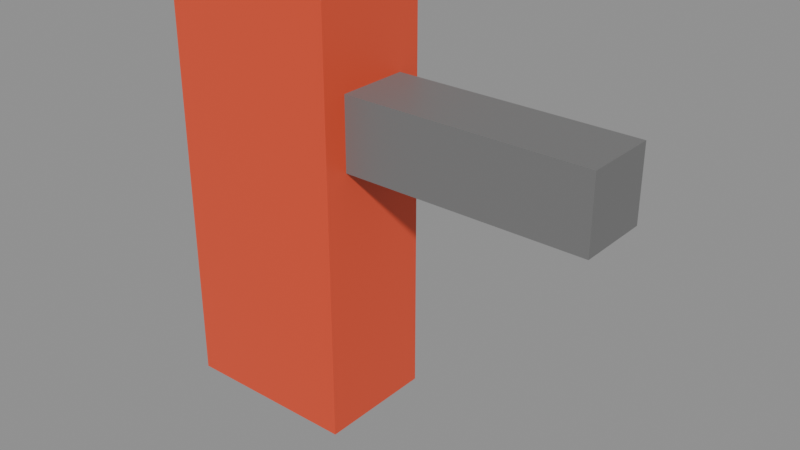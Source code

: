 # Source: fixture.blend  (saved by Blender 4.3.34; exported with 4.5.12 LTS)
import bpy
from mathutils import Matrix  # noqa: F401  (used for matrix-valued properties, if any)

bpy.ops.wm.read_factory_settings(use_empty=True)
scene = bpy.context.scene
scene.name = 'Scene'

# ---- materials (node trees are filled in below, after node groups)
mat_accent = bpy.data.materials.new('Accent')
mat_accent.diffuse_color = (0.8, 0.08, 0.03, 1.0)
mat_neutral = bpy.data.materials.new('Neutral')
mat_neutral.diffuse_color = (0.18, 0.18, 0.18, 1.0)

# ---- material node trees
mat_accent.use_nodes = True; mat_accent.node_tree.nodes.clear()
_N = mat_accent.node_tree.nodes; _L = mat_accent.node_tree.links
n0 = _N.new('ShaderNodeBsdfPrincipled'); n0.name = 'Principled BSDF'; n0.location = (10, 300)
n0.inputs[0].default_value = (0.8, 0.08, 0.03, 1.0)
n1 = _N.new('ShaderNodeOutputMaterial'); n1.name = 'Material Output'; n1.location = (300, 300)
_L.new(n0.outputs[0], n1.inputs[0])
n1.is_active_output = True
mat_neutral.use_nodes = True; mat_neutral.node_tree.nodes.clear()
_N = mat_neutral.node_tree.nodes; _L = mat_neutral.node_tree.links
n0 = _N.new('ShaderNodeBsdfPrincipled'); n0.name = 'Principled BSDF'; n0.location = (10, 300)
n0.inputs[0].default_value = (0.18, 0.18, 0.18, 1.0)
n1 = _N.new('ShaderNodeOutputMaterial'); n1.name = 'Material Output'; n1.location = (300, 300)
_L.new(n0.outputs[0], n1.inputs[0])
n1.is_active_output = True

# ---- meshes
me_cube = bpy.data.meshes.new('Cube')
me_cube.from_pydata([(-0.3, -0.2, -0.7), (-0.3, -0.2, 0.7), (-0.3, 0.2, -0.7), (-0.3, 0.2, 0.7), (0.3, -0.2, -0.7), (0.3, -0.2, 0.7), (0.3, 0.2, -0.7), (0.3, 0.2, 0.7)], [], [(0, 1, 3, 2), (2, 3, 7, 6), (6, 7, 5, 4), (4, 5, 1, 0), (2, 6, 4, 0), (7, 3, 1, 5)])
_uv = me_cube.uv_layers.new(name='UVMap')
_uv.uv.foreach_set('vector', [0.375, 0.0, 0.625, 0.0, 0.625, 0.25, 0.375, 0.25, 0.375, 0.25, 0.625, 0.25, 0.625, 0.5, 0.375, 0.5, 0.375, 0.5, 0.625, 0.5, 0.625, 0.75, 0.375, 0.75, 0.375, 0.75, 0.625, 0.75, 0.625, 1.0, 0.375, 1.0, 0.125, 0.5, 0.375, 0.5, 0.375, 0.75, 0.125, 0.75, 0.625, 0.5, 0.875, 0.5, 0.875, 0.75, 0.625, 0.75])
me_cube.materials.append(mat_accent)
me_cube.update()
me_cube_001 = bpy.data.meshes.new('Cube.001')
me_cube_001.from_pydata([(-0.55, -0.12, -0.12), (-0.55, -0.12, 0.12), (-0.55, 0.12, -0.12), (-0.55, 0.12, 0.12), (0.55, -0.12, -0.12), (0.55, -0.12, 0.12), (0.55, 0.12, -0.12), (0.55, 0.12, 0.12)], [], [(0, 1, 3, 2), (2, 3, 7, 6), (6, 7, 5, 4), (4, 5, 1, 0), (2, 6, 4, 0), (7, 3, 1, 5)])
_uv = me_cube_001.uv_layers.new(name='UVMap')
_uv.uv.foreach_set('vector', [0.375, 0.0, 0.625, 0.0, 0.625, 0.25, 0.375, 0.25, 0.375, 0.25, 0.625, 0.25, 0.625, 0.5, 0.375, 0.5, 0.375, 0.5, 0.625, 0.5, 0.625, 0.75, 0.375, 0.75, 0.375, 0.75, 0.625, 0.75, 0.625, 1.0, 0.375, 1.0, 0.125, 0.5, 0.375, 0.5, 0.375, 0.75, 0.125, 0.75, 0.625, 0.5, 0.875, 0.5, 0.875, 0.75, 0.625, 0.75])
me_cube_001.materials.append(mat_neutral)
me_cube_001.update()
arm_armature = bpy.data.armatures.new('Armature')  # bones are not reproduced

# ---- objects
ob_fixturerig = bpy.data.objects.new('FixtureRig', arm_armature)
ob_body = bpy.data.objects.new('Body', me_cube)
ob_armmesh = bpy.data.objects.new('ArmMesh', me_cube_001)

# ---- transforms, parenting, visibility, modifiers, constraints
ob_fixturerig.location = (0.0, 0.0, 0.0)
ob_body.parent = ob_fixturerig
ob_body.location = (0.0, 0.0, 0.7)
_vg = ob_body.vertex_groups.new(name='Root')
_vg.add([0, 1, 2, 3, 4, 5, 6, 7], 1.0, 'REPLACE')
_m = ob_body.modifiers.new('Skin', 'ARMATURE')
_m.object = ob_fixturerig
ob_armmesh.parent = ob_fixturerig
ob_armmesh.location = (0.55, 0.0, 1.0)
_vg = ob_armmesh.vertex_groups.new(name='Arm')
_vg.add([0, 1, 2, 3, 4, 5, 6, 7], 1.0, 'REPLACE')
_m = ob_armmesh.modifiers.new('Skin', 'ARMATURE')
_m.object = ob_fixturerig

# ---- collection membership
scene.collection.objects.link(ob_fixturerig)
scene.collection.objects.link(ob_body)
scene.collection.objects.link(ob_armmesh)

# ---- scene / render settings (as saved in the file)
scene.frame_start = 1; scene.frame_end = 30; scene.frame_set(1)
scene.render.engine = 'BLENDER_EEVEE_NEXT'
scene.render.fps = 30
bpy.context.view_layer.update()

# ---- added for rendering (the .blend has no active camera and no usable light): camera, sun + grey world if the file has none
cam_auto = bpy.data.cameras.new('AutoCamera')
cam_auto.lens = 50.0
cam_auto.sensor_width = 36.0
cam_auto.clip_end = 1000.0
ob_auto_camera = bpy.data.objects.new('AutoCamera', cam_auto)
scene.collection.objects.link(ob_auto_camera)
ob_auto_camera.location = (2.26886, -2.24263, 2.19509)
ob_auto_camera.rotation_euler = (1.09748, -7.21219e-08, 0.694738)
scene.camera = ob_auto_camera
light_auto_sun = bpy.data.lights.new('AutoSun', 'SUN')
light_auto_sun.energy = 3.0
light_auto_sun.angle = 0.0523599
ob_auto_sun = bpy.data.objects.new('AutoSun', light_auto_sun)
scene.collection.objects.link(ob_auto_sun)
ob_auto_sun.rotation_euler = (0.872665, 0.174533, 0.523599)
if scene.world is None:
    world_auto = bpy.data.worlds.new('AutoWorld')
    world_auto.color = (0.3, 0.3, 0.3)
    scene.world = world_auto
bpy.context.view_layer.update()
